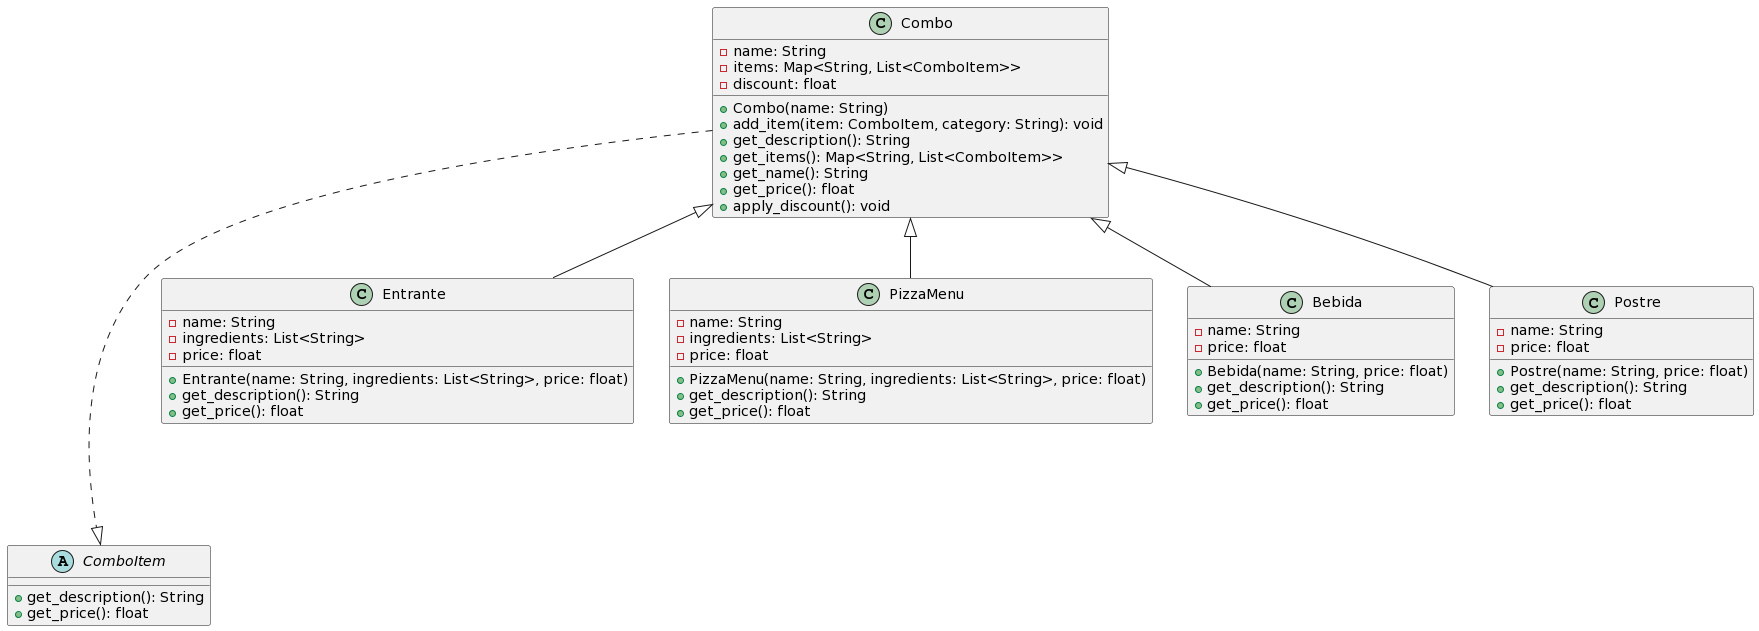

The diagram above was rendered by PlantUML. Its source (embedded in the PNG):
@startuml
abstract class ComboItem {
  +get_description(): String
  +get_price(): float
}

class Combo {
  -name: String
  -items: Map<String, List<ComboItem>>
  -discount: float

  +Combo(name: String)
  +add_item(item: ComboItem, category: String): void
  +get_description(): String
  +get_items(): Map<String, List<ComboItem>>
  +get_name(): String
  +get_price(): float
  +apply_discount(): void
}

class Entrante {
  -name: String
  -ingredients: List<String>
  -price: float

  +Entrante(name: String, ingredients: List<String>, price: float)
  +get_description(): String
  +get_price(): float
}

class PizzaMenu {
  -name: String
  -ingredients: List<String>
  -price: float

  +PizzaMenu(name: String, ingredients: List<String>, price: float)
  +get_description(): String
  +get_price(): float
}

class Bebida {
  -name: String
  -price: float

  +Bebida(name: String, price: float)
  +get_description(): String
  +get_price(): float
}

class Postre {
  -name: String
  -price: float

  +Postre(name: String, price: float)
  +get_description(): String
  +get_price(): float
}

ComboItem ^-.-up- Combo

Combo ^-down- Entrante
Combo ^-down- PizzaMenu
Combo ^-down- Bebida
Combo ^-down- Postre
@enduml